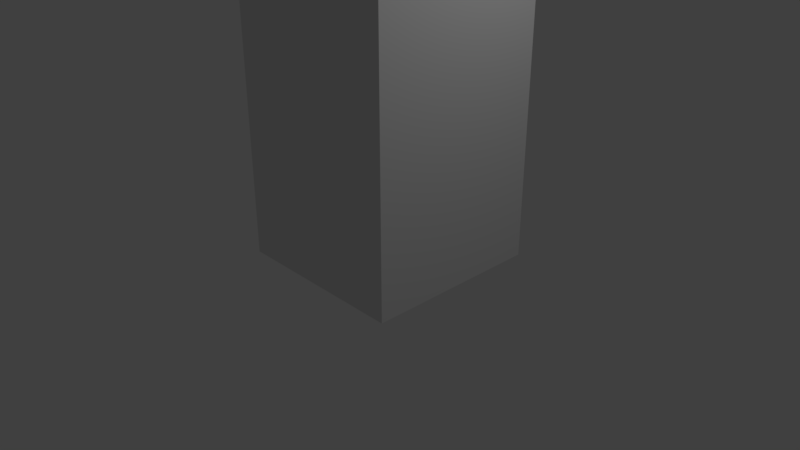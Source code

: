 # Source: aparmentBlock.blend  (saved by Blender 2.78.0; exported with 4.5.12 LTS)
import bpy
from mathutils import Matrix  # noqa: F401  (used for matrix-valued properties, if any)

bpy.ops.wm.read_factory_settings(use_empty=True)
scene = bpy.context.scene
scene.name = 'Scene'

# ---- collections
col_collection_1 = bpy.data.collections.new('Collection 1'); scene.collection.children.link(col_collection_1)

# ---- materials (node trees are filled in below, after node groups)
mat_material = bpy.data.materials.new('Material')
mat_material.alpha_threshold = 0.0
mat_material.use_transparent_shadow = False
mat_material.roughness = 0.5
mat_material.line_color = (0.0, 0.0, 0.0, 1.0)

# ---- material node trees

# ---- world
world_world = bpy.data.worlds.new('World'); scene.world = world_world
world_world.color = (0.05088, 0.05088, 0.05088)
world_world.use_sun_shadow = False
world_world.sun_shadow_jitter_overblur = 0.0
world_world.cycles.sampling_method = 'MANUAL'

# ---- cameras
cam_camera = bpy.data.cameras.new('Camera')
cam_camera.clip_end = 100.0
cam_camera.lens = 35.0
cam_camera.sensor_width = 32.0
cam_camera.sensor_height = 18.0
cam_camera.ortho_scale = 7.314
cam_camera.dof.focus_distance = 0.0
cam_camera.dof.aperture_fstop = 128.0

# ---- lights
light_lamp = bpy.data.lights.new('Lamp', 'POINT')
light_lamp.transmission_factor = 0.0
light_lamp.cutoff_distance = 30.0
light_lamp.energy = 100.0
light_lamp.shadow_buffer_clip_start = 1.001
light_lamp.shadow_soft_size = 0.1
light_lamp.shadow_maximum_resolution = 0.006
light_lamp.use_absolute_resolution = True

# ---- meshes
me_cube = bpy.data.meshes.new('Cube')
me_cube.from_pydata([(1.343, 1.359, 0.01318), (1.343, -1.0, 0.01318), (-1.0, -1.0, 0.01318), (-1.0, 1.359, 0.01318), (1.343, 1.359, 7.146), (1.343, -1.0, 7.146), (-1.0, -1.0, 7.146), (-1.0, 1.359, 7.146)], [], [(0, 1, 2, 3), (4, 7, 6, 5), (0, 4, 5, 1), (1, 5, 6, 2), (2, 6, 7, 3), (4, 0, 3, 7)])
me_cube.materials.append(mat_material)
me_cube.use_remesh_preserve_volume = False
me_cube.use_remesh_preserve_attributes = False
me_cube.use_mirror_vertex_groups = False
me_cube.update()

# ---- objects
ob_cube = bpy.data.objects.new('Cube', me_cube)
ob_lamp = bpy.data.objects.new('Lamp', light_lamp)
ob_camera = bpy.data.objects.new('Camera', cam_camera)

# ---- transforms, parenting, visibility, modifiers, constraints
ob_cube.location = (0.0, 0.0, 0.0)
ob_cube.lock_rotations_4d = False
ob_cube.empty_display_type = 'ARROWS'
ob_cube.lineart.crease_threshold = 0.0
ob_lamp.location = (4.076, 1.005, 5.904)
ob_lamp.rotation_euler = (0.6503, 0.05522, 1.866)
ob_lamp.lock_rotations_4d = False
ob_lamp.empty_display_type = 'ARROWS'
ob_lamp.color = (0.0, 0.0, 0.0, 0.0)
ob_lamp.lineart.crease_threshold = 0.0
ob_camera.location = (7.481, -6.508, 5.344)
ob_camera.rotation_euler = (1.109, 0.0, 0.8149)
ob_camera.lock_rotations_4d = False
ob_camera.empty_display_type = 'ARROWS'
ob_camera.color = (0.0, 0.0, 0.0, 0.0)
ob_camera.display_type = 'WIRE'
ob_camera.lineart.crease_threshold = 0.0

# ---- collection membership
col_collection_1.objects.link(ob_cube)
col_collection_1.objects.link(ob_lamp)
col_collection_1.objects.link(ob_camera)

# ---- scene / render settings (as saved in the file)
scene.camera = ob_camera
scene.frame_start = 1; scene.frame_end = 250; scene.frame_set(1)
scene.render.engine = 'BLENDER_EEVEE_NEXT'
scene.render.resolution_percentage = 50
scene.render.dither_intensity = 0.0
scene.cycles.use_denoising = False
scene.cycles.samples = 128
scene.cycles.sampling_pattern = 'TABULATED_SOBOL'
scene.cycles.light_sampling_threshold = 0.0
scene.cycles.use_adaptive_sampling = False
scene.cycles.use_light_tree = False
scene.cycles.blur_glossy = 0.0
scene.cycles.sample_clamp_indirect = 0.0
scene.view_settings.view_transform = 'Standard'
bpy.context.view_layer.update()
